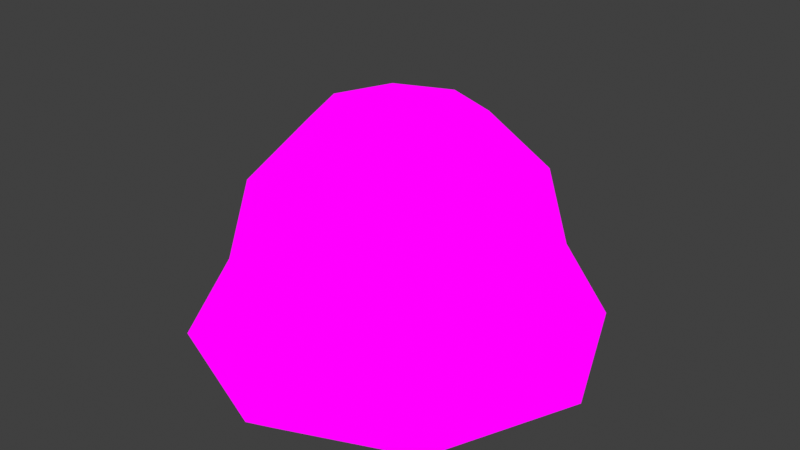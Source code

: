 # Source: Slime.blend  (saved by Blender 4.3.32; exported with 4.5.12 LTS)
import bpy
from mathutils import Matrix  # noqa: F401  (used for matrix-valued properties, if any)

bpy.ops.wm.read_factory_settings(use_empty=True)
scene = bpy.context.scene
scene.name = 'Scene'

# ---- images (referenced by path relative to the original .blend; pixels are not part of the script)
import os
ASSET_DIR = os.environ.get("B2B_ASSET_DIR", "")  # directory of the original .blend (textures are referenced by path, not embedded)
HERE = os.path.dirname(os.path.abspath(__file__))  # packed textures are extracted next to this script under _unpacked/

def load_image(name, relpath, width, height, colorspace="sRGB"):
    """Load a texture the original file referenced (path relative to the .blend, or extracted next to this script)."""
    p = next((c for c in (os.path.join(HERE, relpath), os.path.join(ASSET_DIR, relpath)) if relpath and os.path.exists(c)), "")
    if p:
        img = bpy.data.images.load(p, check_existing=True)
        img.name = name
    else:  # same state as the original file: an image datablock whose file is absent (Cycles renders it pink)
        img = bpy.data.images.new(name, width, height)
        img.source = "FILE"
        img.filepath = "//" + (relpath or name)
    img.colorspace_settings.name = colorspace
    return img
img_mt_slime_tex_png = load_image('MT_Slime_Tex.png', 'Textures/MT_Slime_Tex.png', 1024, 1024, 'sRGB')

# ---- materials (node trees are filled in below, after node groups)
mat_material_001 = bpy.data.materials.new('Material.001')

# ---- material node trees
mat_material_001.use_nodes = True; mat_material_001.node_tree.nodes.clear()
_N = mat_material_001.node_tree.nodes; _L = mat_material_001.node_tree.links
n0 = _N.new('ShaderNodeOutputMaterial'); n0.name = 'Material Output'; n0.location = (300, 300)
n1 = _N.new('ShaderNodeEmission'); n1.name = 'Emission'; n1.location = (10, 300)
n2 = _N.new('ShaderNodeTexImage'); n2.name = 'Image Texture'; n2.location = (-280, 280)
n2.image = img_mt_slime_tex_png
_L.new(n1.outputs[0], n0.inputs[0])
_L.new(n2.outputs[0], n1.inputs[0])
n0.is_active_output = True

# ---- world
world_world = bpy.data.worlds.new('World'); scene.world = world_world
world_world.use_nodes = True; world_world.node_tree.nodes.clear()
_N = world_world.node_tree.nodes; _L = world_world.node_tree.links
n0 = _N.new('ShaderNodeOutputWorld'); n0.name = 'World Output'; n0.location = (300, 300)
n1 = _N.new('ShaderNodeBackground'); n1.name = 'Background'; n1.location = (10, 300)
n1.inputs[0].default_value = (0.05088, 0.05088, 0.05088, 1.0)
_L.new(n1.outputs[0], n0.inputs[0])
n0.is_active_output = True
world_world.color = (0.05088, 0.05088, 0.05088)
world_world.use_sun_shadow = False
world_world.sun_shadow_jitter_overblur = 0.0

# ---- meshes
me_sphere_001 = bpy.data.meshes.new('Sphere.001')
me_sphere_001.from_pydata([(0.1173, 0.1173, 0.5098), (0.2031, 0.2031, 0.3884), (0.2345, 0.2345, 0.2225), (0.3013, 0.3013, 0.05672), (0.1658, 0.0, 0.5098), (0.2872, 0.0, 0.3884), (0.3317, 0.0, 0.2225), (0.4261, 4.639e-10, 0.05672), (0.1173, -0.1173, 0.5098), (0.2031, -0.2031, 0.3884), (0.2345, -0.2345, 0.2225), (0.3013, -0.3013, 0.05672), (0.0, -0.1658, 0.5098), (0.0, -0.2872, 0.3884), (0.0, -0.3317, 0.2225), (-4.523e-08, -0.4261, 0.05672), (0.0, 0.0, 0.5542), (-0.1173, -0.1173, 0.5098), (-0.2031, -0.2031, 0.3884), (-0.2345, -0.2345, 0.2225), (-0.3013, -0.3013, 0.05672), (-0.1658, 0.0, 0.5098), (-0.2872, 0.0, 0.3884), (-0.3317, 0.0, 0.2225), (-0.4261, 4.639e-10, 0.05672), (-0.1173, 0.1173, 0.5098), (-0.2031, 0.2031, 0.3884), (-0.2345, 0.2345, 0.2225), (-0.3013, 0.3013, 0.05672), (0.0, 0.1658, 0.5098), (0.0, 0.2872, 0.3884), (0.0, 0.3317, 0.2225), (-4.523e-08, 0.4261, 0.05672), (0.255, 0.255, 0.005116), (0.3606, 1.645e-09, 0.005116), (0.255, -0.255, 0.005116), (-4.804e-08, -0.3606, 0.005116), (-0.255, -0.255, 0.005116), (-0.3606, 1.645e-09, 0.005116), (-0.255, 0.255, 0.005116), (-4.804e-08, 0.3606, 0.005116)], [], [(32, 31, 2, 3), (30, 29, 0, 1), (31, 30, 1, 2), (29, 16, 0), (2, 1, 5, 6), (0, 16, 4), (3, 2, 6, 7), (1, 0, 4, 5), (6, 5, 9, 10), (4, 16, 8), (7, 6, 10, 11), (5, 4, 8, 9), (10, 9, 13, 14), (8, 16, 12), (11, 10, 14, 15), (9, 8, 12, 13), (14, 13, 18, 19), (12, 16, 17), (15, 14, 19, 20), (13, 12, 17, 18), (19, 18, 22, 23), (17, 16, 21), (20, 19, 23, 24), (18, 17, 21, 22), (21, 16, 25), (24, 23, 27, 28), (22, 21, 25, 26), (23, 22, 26, 27), (28, 27, 31, 32), (26, 25, 29, 30), (27, 26, 30, 31), (25, 16, 29), (3, 7, 34, 33), (15, 20, 37, 36), (7, 11, 35, 34), (32, 3, 33, 40), (11, 15, 36, 35), (28, 32, 40, 39), (20, 24, 38, 37), (24, 28, 39, 38)])
me_sphere_001.polygons.foreach_set('use_smooth', [True] * 40)
_uv = me_sphere_001.uv_layers.new(name='UVMap')
_uv.uv.foreach_set('vector', [0.9578, 0.1194, 0.8939, 0.2903, 0.6993, 0.2304, 0.7127, 0.1049, 0.821, 0.4267, 0.6851, 0.5265, 0.615, 0.439, 0.6698, 0.3379, 0.8939, 0.2903, 0.821, 0.4267, 0.6698, 0.3379, 0.6993, 0.2304, 0.6851, 0.5265, 0.5102, 0.5424, 0.615, 0.439, 0.6993, 0.2304, 0.6698, 0.3379, 0.5467, 0.3168, 0.5421, 0.2198, 0.615, 0.439, 0.5102, 0.5424, 0.5401, 0.4094, 0.7127, 0.1049, 0.6993, 0.2304, 0.5421, 0.2198, 0.5299, 0.1134, 0.6698, 0.3379, 0.615, 0.439, 0.5401, 0.4094, 0.5467, 0.3168, 0.5421, 0.2198, 0.5467, 0.3168, 0.4425, 0.3357, 0.4062, 0.2547, 0.5401, 0.4094, 0.5102, 0.5424, 0.4717, 0.416, 0.5299, 0.1134, 0.5421, 0.2198, 0.4062, 0.2547, 0.3659, 0.1639, 0.5467, 0.3168, 0.5401, 0.4094, 0.4717, 0.416, 0.4425, 0.3357, 0.4062, 0.2547, 0.4425, 0.3357, 0.3576, 0.3929, 0.2938, 0.335, 0.4717, 0.416, 0.5102, 0.5424, 0.417, 0.4509, 0.3659, 0.1639, 0.4062, 0.2547, 0.2938, 0.335, 0.2145, 0.2599, 0.4425, 0.3357, 0.4717, 0.416, 0.417, 0.4509, 0.3576, 0.3929, 0.2938, 0.335, 0.3576, 0.3929, 0.3034, 0.4809, 0.2232, 0.4521, 0.417, 0.4509, 0.5102, 0.5424, 0.3845, 0.5067, 0.2145, 0.2599, 0.2938, 0.335, 0.2232, 0.4521, 0.1274, 0.4173, 0.3576, 0.3929, 0.417, 0.4509, 0.3845, 0.5067, 0.3034, 0.4809, 0.2232, 0.4521, 0.3034, 0.4809, 0.2912, 0.5859, 0.2013, 0.5884, 0.3845, 0.5067, 0.5102, 0.5424, 0.3816, 0.5749, 0.1274, 0.4173, 0.2232, 0.4521, 0.2013, 0.5884, 0.09142, 0.5874, 0.3034, 0.4809, 0.3845, 0.5067, 0.3816, 0.5749, 0.2912, 0.5859, 0.3816, 0.5749, 0.5102, 0.5424, 0.4128, 0.6439, 0.09142, 0.5874, 0.2013, 0.5884, 0.2245, 0.7386, 0.1162, 0.7612, 0.2912, 0.5859, 0.3816, 0.5749, 0.4128, 0.6439, 0.3245, 0.6986, 0.2013, 0.5884, 0.2912, 0.5859, 0.3245, 0.6986, 0.2245, 0.7386, 0.1162, 0.7612, 0.2245, 0.7386, 0.2962, 0.9022, 0.1688, 0.9733, 0.3245, 0.6986, 0.4128, 0.6439, 0.4916, 0.7008, 0.4199, 0.8299, 0.2245, 0.7386, 0.3245, 0.6986, 0.4199, 0.8299, 0.2962, 0.9022, 0.4128, 0.6439, 0.5102, 0.5424, 0.4916, 0.7008, 0.7127, 0.1049, 0.5299, 0.1134, 0.5215, 0.06683, 0.7116, 0.04556, 0.2145, 0.2599, 0.1274, 0.4173, 0.07438, 0.398, 0.1665, 0.2145, 0.5299, 0.1134, 0.3659, 0.1639, 0.3438, 0.1136, 0.5215, 0.06683, 0.9578, 0.1194, 0.7127, 0.1049, 0.7116, 0.04556, 0.9378, 0.04482, 0.3659, 0.1639, 0.2145, 0.2599, 0.1665, 0.2145, 0.3438, 0.1136, 0.1162, 0.7612, 0.1688, 0.9733, 0.1082, 0.9676, 0.06589, 0.7705, 0.1274, 0.4173, 0.09142, 0.5874, 0.03811, 0.5861, 0.07438, 0.398, 0.09142, 0.5874, 0.1162, 0.7612, 0.06589, 0.7705, 0.03811, 0.5861])
me_sphere_001.materials.append(mat_material_001)
me_sphere_001.update()
arm_armature = bpy.data.armatures.new('Armature')  # bones are not reproduced

# ---- objects
ob_slime_mesh = bpy.data.objects.new('Slime_Mesh', me_sphere_001)
ob_slime_armature = bpy.data.objects.new('Slime_Armature', arm_armature)

# ---- transforms, parenting, visibility, modifiers, constraints
ob_slime_mesh.parent = ob_slime_armature
ob_slime_mesh.location = (0.0, 0.0, 0.0)
_vg = ob_slime_mesh.vertex_groups.new(name='Root')
_vg.add([0, 1, 2, 3, 4, 5, 6, 7, 8, 9, 10, 11, 12, 13, 14, 15, 16, 17, 18, 19, 20, 21, 22, 23, 24, 25, 26, 27, 28, 29, 30, 31, 32, 33, 34, 35, 36, 37, 38, 39, 40], 1.0, 'REPLACE')
_m = ob_slime_mesh.modifiers.new('Armature', 'ARMATURE')
_m.object = ob_slime_armature
ob_slime_armature.location = (0.0, 0.0, 0.0)
ob_slime_armature.display_type = 'WIRE'
ob_slime_armature.show_in_front = True

# ---- collection membership
scene.collection.objects.link(ob_slime_mesh)
scene.collection.objects.link(ob_slime_armature)

# ---- scene / render settings (as saved in the file)
scene.frame_start = 1; scene.frame_end = 20; scene.frame_set(1)
scene.render.engine = 'BLENDER_EEVEE_NEXT'
scene.view_settings.view_transform = 'Standard'
bpy.context.view_layer.update()

# ---- added for rendering (the .blend has no active camera): camera
cam_auto = bpy.data.cameras.new('AutoCamera')
cam_auto.lens = 50.0
cam_auto.sensor_width = 36.0
cam_auto.clip_end = 1000.0
ob_auto_camera = bpy.data.objects.new('AutoCamera', cam_auto)
scene.collection.objects.link(ob_auto_camera)
ob_auto_camera.location = (1.22524, -1.47029, 1.25986)
ob_auto_camera.rotation_euler = (1.09748, -7.21219e-08, 0.694738)
scene.camera = ob_auto_camera
bpy.context.view_layer.update()
